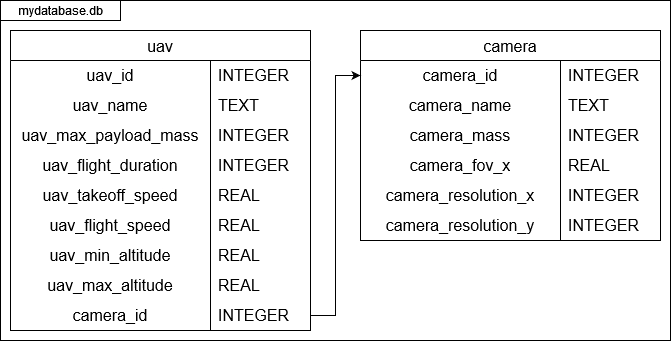

The diagram above was exported from draw.io. Its source (the exported page's mxGraphModel, read from the mxfile embedded in the PNG):
<mxGraphModel dx="1434" dy="782" grid="1" gridSize="10" guides="1" tooltips="1" connect="1" arrows="1" fold="1" page="1" pageScale="1" pageWidth="850" pageHeight="1100" math="0" shadow="0">
  <root>
    <mxCell id="0" />
    <mxCell id="1" parent="0" />
    <mxCell id="N6RUif81dUaBytvj0HDZ-65" value="" style="rounded=0;whiteSpace=wrap;html=1;" parent="1" vertex="1">
      <mxGeometry width="670" height="340" as="geometry" />
    </mxCell>
    <mxCell id="N6RUif81dUaBytvj0HDZ-1" value="uav" style="shape=table;startSize=30;container=1;collapsible=0;childLayout=tableLayout;fixedRows=1;rowLines=0;fontStyle=0;strokeColor=default;fontSize=16;" parent="1" vertex="1">
      <mxGeometry x="10" y="30" width="300" height="300" as="geometry" />
    </mxCell>
    <mxCell id="N6RUif81dUaBytvj0HDZ-2" value="" style="shape=tableRow;horizontal=0;startSize=0;swimlaneHead=0;swimlaneBody=0;top=0;left=0;bottom=0;right=0;collapsible=0;dropTarget=0;fillColor=none;points=[[0,0.5],[1,0.5]];portConstraint=eastwest;strokeColor=inherit;fontSize=16;" parent="N6RUif81dUaBytvj0HDZ-1" vertex="1">
      <mxGeometry y="30" width="300" height="30" as="geometry" />
    </mxCell>
    <mxCell id="N6RUif81dUaBytvj0HDZ-3" value="uav_id" style="shape=partialRectangle;html=1;whiteSpace=wrap;connectable=0;fillColor=none;top=0;left=0;bottom=0;right=0;overflow=hidden;pointerEvents=1;strokeColor=inherit;fontSize=16;" parent="N6RUif81dUaBytvj0HDZ-2" vertex="1">
      <mxGeometry width="200" height="30" as="geometry">
        <mxRectangle width="200" height="30" as="alternateBounds" />
      </mxGeometry>
    </mxCell>
    <mxCell id="N6RUif81dUaBytvj0HDZ-4" value="INTEGER" style="shape=partialRectangle;html=1;whiteSpace=wrap;connectable=0;fillColor=none;top=0;left=0;bottom=0;right=0;align=left;spacingLeft=6;overflow=hidden;strokeColor=inherit;fontSize=16;" parent="N6RUif81dUaBytvj0HDZ-2" vertex="1">
      <mxGeometry x="200" width="100" height="30" as="geometry">
        <mxRectangle width="100" height="30" as="alternateBounds" />
      </mxGeometry>
    </mxCell>
    <mxCell id="N6RUif81dUaBytvj0HDZ-5" value="" style="shape=tableRow;horizontal=0;startSize=0;swimlaneHead=0;swimlaneBody=0;top=0;left=0;bottom=0;right=0;collapsible=0;dropTarget=0;fillColor=none;points=[[0,0.5],[1,0.5]];portConstraint=eastwest;strokeColor=inherit;fontSize=16;" parent="N6RUif81dUaBytvj0HDZ-1" vertex="1">
      <mxGeometry y="60" width="300" height="30" as="geometry" />
    </mxCell>
    <mxCell id="N6RUif81dUaBytvj0HDZ-6" value="uav_name" style="shape=partialRectangle;html=1;whiteSpace=wrap;connectable=0;fillColor=none;top=0;left=0;bottom=0;right=0;overflow=hidden;strokeColor=inherit;fontSize=16;align=center;" parent="N6RUif81dUaBytvj0HDZ-5" vertex="1">
      <mxGeometry width="200" height="30" as="geometry">
        <mxRectangle width="200" height="30" as="alternateBounds" />
      </mxGeometry>
    </mxCell>
    <mxCell id="N6RUif81dUaBytvj0HDZ-7" value="TEXT" style="shape=partialRectangle;html=1;whiteSpace=wrap;connectable=0;fillColor=none;top=0;left=0;bottom=0;right=0;align=left;spacingLeft=6;overflow=hidden;strokeColor=inherit;fontSize=16;" parent="N6RUif81dUaBytvj0HDZ-5" vertex="1">
      <mxGeometry x="200" width="100" height="30" as="geometry">
        <mxRectangle width="100" height="30" as="alternateBounds" />
      </mxGeometry>
    </mxCell>
    <mxCell id="N6RUif81dUaBytvj0HDZ-8" value="" style="shape=tableRow;horizontal=0;startSize=0;swimlaneHead=0;swimlaneBody=0;top=0;left=0;bottom=0;right=0;collapsible=0;dropTarget=0;fillColor=none;points=[[0,0.5],[1,0.5]];portConstraint=eastwest;strokeColor=inherit;fontSize=16;" parent="N6RUif81dUaBytvj0HDZ-1" vertex="1">
      <mxGeometry y="90" width="300" height="30" as="geometry" />
    </mxCell>
    <mxCell id="N6RUif81dUaBytvj0HDZ-9" value="uav_max_payload_mass" style="shape=partialRectangle;html=1;whiteSpace=wrap;connectable=0;fillColor=none;top=0;left=0;bottom=0;right=0;overflow=hidden;strokeColor=inherit;fontSize=16;" parent="N6RUif81dUaBytvj0HDZ-8" vertex="1">
      <mxGeometry width="200" height="30" as="geometry">
        <mxRectangle width="200" height="30" as="alternateBounds" />
      </mxGeometry>
    </mxCell>
    <mxCell id="N6RUif81dUaBytvj0HDZ-10" value="INTEGER" style="shape=partialRectangle;html=1;whiteSpace=wrap;connectable=0;fillColor=none;top=0;left=0;bottom=0;right=0;align=left;spacingLeft=6;overflow=hidden;strokeColor=inherit;fontSize=16;" parent="N6RUif81dUaBytvj0HDZ-8" vertex="1">
      <mxGeometry x="200" width="100" height="30" as="geometry">
        <mxRectangle width="100" height="30" as="alternateBounds" />
      </mxGeometry>
    </mxCell>
    <mxCell id="N6RUif81dUaBytvj0HDZ-27" style="shape=tableRow;horizontal=0;startSize=0;swimlaneHead=0;swimlaneBody=0;top=0;left=0;bottom=0;right=0;collapsible=0;dropTarget=0;fillColor=none;points=[[0,0.5],[1,0.5]];portConstraint=eastwest;strokeColor=inherit;fontSize=16;" parent="N6RUif81dUaBytvj0HDZ-1" vertex="1">
      <mxGeometry y="120" width="300" height="30" as="geometry" />
    </mxCell>
    <mxCell id="N6RUif81dUaBytvj0HDZ-28" value="uav_flight_duration" style="shape=partialRectangle;html=1;whiteSpace=wrap;connectable=0;fillColor=none;top=0;left=0;bottom=0;right=0;overflow=hidden;strokeColor=inherit;fontSize=16;" parent="N6RUif81dUaBytvj0HDZ-27" vertex="1">
      <mxGeometry width="200" height="30" as="geometry">
        <mxRectangle width="200" height="30" as="alternateBounds" />
      </mxGeometry>
    </mxCell>
    <mxCell id="N6RUif81dUaBytvj0HDZ-29" value="INTEGER" style="shape=partialRectangle;html=1;whiteSpace=wrap;connectable=0;fillColor=none;top=0;left=0;bottom=0;right=0;align=left;spacingLeft=6;overflow=hidden;strokeColor=inherit;fontSize=16;" parent="N6RUif81dUaBytvj0HDZ-27" vertex="1">
      <mxGeometry x="200" width="100" height="30" as="geometry">
        <mxRectangle width="100" height="30" as="alternateBounds" />
      </mxGeometry>
    </mxCell>
    <mxCell id="N6RUif81dUaBytvj0HDZ-24" style="shape=tableRow;horizontal=0;startSize=0;swimlaneHead=0;swimlaneBody=0;top=0;left=0;bottom=0;right=0;collapsible=0;dropTarget=0;fillColor=none;points=[[0,0.5],[1,0.5]];portConstraint=eastwest;strokeColor=inherit;fontSize=16;" parent="N6RUif81dUaBytvj0HDZ-1" vertex="1">
      <mxGeometry y="150" width="300" height="30" as="geometry" />
    </mxCell>
    <mxCell id="N6RUif81dUaBytvj0HDZ-25" value="uav_takeoff_speed" style="shape=partialRectangle;html=1;whiteSpace=wrap;connectable=0;fillColor=none;top=0;left=0;bottom=0;right=0;overflow=hidden;strokeColor=inherit;fontSize=16;" parent="N6RUif81dUaBytvj0HDZ-24" vertex="1">
      <mxGeometry width="200" height="30" as="geometry">
        <mxRectangle width="200" height="30" as="alternateBounds" />
      </mxGeometry>
    </mxCell>
    <mxCell id="N6RUif81dUaBytvj0HDZ-26" value="REAL" style="shape=partialRectangle;html=1;whiteSpace=wrap;connectable=0;fillColor=none;top=0;left=0;bottom=0;right=0;align=left;spacingLeft=6;overflow=hidden;strokeColor=inherit;fontSize=16;" parent="N6RUif81dUaBytvj0HDZ-24" vertex="1">
      <mxGeometry x="200" width="100" height="30" as="geometry">
        <mxRectangle width="100" height="30" as="alternateBounds" />
      </mxGeometry>
    </mxCell>
    <mxCell id="N6RUif81dUaBytvj0HDZ-30" style="shape=tableRow;horizontal=0;startSize=0;swimlaneHead=0;swimlaneBody=0;top=0;left=0;bottom=0;right=0;collapsible=0;dropTarget=0;fillColor=none;points=[[0,0.5],[1,0.5]];portConstraint=eastwest;strokeColor=inherit;fontSize=16;" parent="N6RUif81dUaBytvj0HDZ-1" vertex="1">
      <mxGeometry y="180" width="300" height="30" as="geometry" />
    </mxCell>
    <mxCell id="N6RUif81dUaBytvj0HDZ-31" value="uav_flight_speed" style="shape=partialRectangle;html=1;whiteSpace=wrap;connectable=0;fillColor=none;top=0;left=0;bottom=0;right=0;overflow=hidden;strokeColor=inherit;fontSize=16;" parent="N6RUif81dUaBytvj0HDZ-30" vertex="1">
      <mxGeometry width="200" height="30" as="geometry">
        <mxRectangle width="200" height="30" as="alternateBounds" />
      </mxGeometry>
    </mxCell>
    <mxCell id="N6RUif81dUaBytvj0HDZ-32" value="REAL" style="shape=partialRectangle;html=1;whiteSpace=wrap;connectable=0;fillColor=none;top=0;left=0;bottom=0;right=0;align=left;spacingLeft=6;overflow=hidden;strokeColor=inherit;fontSize=16;" parent="N6RUif81dUaBytvj0HDZ-30" vertex="1">
      <mxGeometry x="200" width="100" height="30" as="geometry">
        <mxRectangle width="100" height="30" as="alternateBounds" />
      </mxGeometry>
    </mxCell>
    <mxCell id="N6RUif81dUaBytvj0HDZ-33" style="shape=tableRow;horizontal=0;startSize=0;swimlaneHead=0;swimlaneBody=0;top=0;left=0;bottom=0;right=0;collapsible=0;dropTarget=0;fillColor=none;points=[[0,0.5],[1,0.5]];portConstraint=eastwest;strokeColor=inherit;fontSize=16;" parent="N6RUif81dUaBytvj0HDZ-1" vertex="1">
      <mxGeometry y="210" width="300" height="30" as="geometry" />
    </mxCell>
    <mxCell id="N6RUif81dUaBytvj0HDZ-34" value="uav_min_altitude" style="shape=partialRectangle;html=1;whiteSpace=wrap;connectable=0;fillColor=none;top=0;left=0;bottom=0;right=0;overflow=hidden;strokeColor=inherit;fontSize=16;" parent="N6RUif81dUaBytvj0HDZ-33" vertex="1">
      <mxGeometry width="200" height="30" as="geometry">
        <mxRectangle width="200" height="30" as="alternateBounds" />
      </mxGeometry>
    </mxCell>
    <mxCell id="N6RUif81dUaBytvj0HDZ-35" value="REAL" style="shape=partialRectangle;html=1;whiteSpace=wrap;connectable=0;fillColor=none;top=0;left=0;bottom=0;right=0;align=left;spacingLeft=6;overflow=hidden;strokeColor=inherit;fontSize=16;" parent="N6RUif81dUaBytvj0HDZ-33" vertex="1">
      <mxGeometry x="200" width="100" height="30" as="geometry">
        <mxRectangle width="100" height="30" as="alternateBounds" />
      </mxGeometry>
    </mxCell>
    <mxCell id="N6RUif81dUaBytvj0HDZ-36" style="shape=tableRow;horizontal=0;startSize=0;swimlaneHead=0;swimlaneBody=0;top=0;left=0;bottom=0;right=0;collapsible=0;dropTarget=0;fillColor=none;points=[[0,0.5],[1,0.5]];portConstraint=eastwest;strokeColor=inherit;fontSize=16;" parent="N6RUif81dUaBytvj0HDZ-1" vertex="1">
      <mxGeometry y="240" width="300" height="30" as="geometry" />
    </mxCell>
    <mxCell id="N6RUif81dUaBytvj0HDZ-37" value="uav_max_altitude" style="shape=partialRectangle;html=1;whiteSpace=wrap;connectable=0;fillColor=none;top=0;left=0;bottom=0;right=0;overflow=hidden;strokeColor=inherit;fontSize=16;" parent="N6RUif81dUaBytvj0HDZ-36" vertex="1">
      <mxGeometry width="200" height="30" as="geometry">
        <mxRectangle width="200" height="30" as="alternateBounds" />
      </mxGeometry>
    </mxCell>
    <mxCell id="N6RUif81dUaBytvj0HDZ-38" value="REAL" style="shape=partialRectangle;html=1;whiteSpace=wrap;connectable=0;fillColor=none;top=0;left=0;bottom=0;right=0;align=left;spacingLeft=6;overflow=hidden;strokeColor=inherit;fontSize=16;" parent="N6RUif81dUaBytvj0HDZ-36" vertex="1">
      <mxGeometry x="200" width="100" height="30" as="geometry">
        <mxRectangle width="100" height="30" as="alternateBounds" />
      </mxGeometry>
    </mxCell>
    <mxCell id="i7sGxL_5j3WDsj4oWrjZ-27" style="shape=tableRow;horizontal=0;startSize=0;swimlaneHead=0;swimlaneBody=0;top=0;left=0;bottom=0;right=0;collapsible=0;dropTarget=0;fillColor=none;points=[[0,0.5],[1,0.5]];portConstraint=eastwest;strokeColor=inherit;fontSize=16;" vertex="1" parent="N6RUif81dUaBytvj0HDZ-1">
      <mxGeometry y="270" width="300" height="30" as="geometry" />
    </mxCell>
    <mxCell id="i7sGxL_5j3WDsj4oWrjZ-28" value="camera_id" style="shape=partialRectangle;html=1;whiteSpace=wrap;connectable=0;fillColor=none;top=0;left=0;bottom=0;right=0;overflow=hidden;strokeColor=inherit;fontSize=16;" vertex="1" parent="i7sGxL_5j3WDsj4oWrjZ-27">
      <mxGeometry width="200" height="30" as="geometry">
        <mxRectangle width="200" height="30" as="alternateBounds" />
      </mxGeometry>
    </mxCell>
    <mxCell id="i7sGxL_5j3WDsj4oWrjZ-29" value="INTEGER" style="shape=partialRectangle;html=1;whiteSpace=wrap;connectable=0;fillColor=none;top=0;left=0;bottom=0;right=0;align=left;spacingLeft=6;overflow=hidden;strokeColor=inherit;fontSize=16;" vertex="1" parent="i7sGxL_5j3WDsj4oWrjZ-27">
      <mxGeometry x="200" width="100" height="30" as="geometry">
        <mxRectangle width="100" height="30" as="alternateBounds" />
      </mxGeometry>
    </mxCell>
    <mxCell id="N6RUif81dUaBytvj0HDZ-15" value="" style="shape=tableRow;horizontal=0;startSize=0;swimlaneHead=0;swimlaneBody=0;top=0;left=0;bottom=0;right=0;collapsible=0;dropTarget=0;fillColor=none;points=[[0,0.5],[1,0.5]];portConstraint=eastwest;strokeColor=inherit;fontSize=16;" parent="1" vertex="1">
      <mxGeometry x="80" y="210" width="180" height="30" as="geometry" />
    </mxCell>
    <mxCell id="N6RUif81dUaBytvj0HDZ-39" value="camera" style="shape=table;startSize=30;container=1;collapsible=0;childLayout=tableLayout;fixedRows=1;rowLines=0;fontStyle=0;strokeColor=default;fontSize=16;" parent="1" vertex="1">
      <mxGeometry x="360" y="30" width="300" height="210" as="geometry" />
    </mxCell>
    <mxCell id="N6RUif81dUaBytvj0HDZ-40" value="" style="shape=tableRow;horizontal=0;startSize=0;swimlaneHead=0;swimlaneBody=0;top=0;left=0;bottom=0;right=0;collapsible=0;dropTarget=0;fillColor=none;points=[[0,0.5],[1,0.5]];portConstraint=eastwest;strokeColor=inherit;fontSize=16;" parent="N6RUif81dUaBytvj0HDZ-39" vertex="1">
      <mxGeometry y="30" width="300" height="30" as="geometry" />
    </mxCell>
    <mxCell id="N6RUif81dUaBytvj0HDZ-41" value="camera_id" style="shape=partialRectangle;html=1;whiteSpace=wrap;connectable=0;fillColor=none;top=0;left=0;bottom=0;right=0;overflow=hidden;pointerEvents=1;strokeColor=inherit;fontSize=16;" parent="N6RUif81dUaBytvj0HDZ-40" vertex="1">
      <mxGeometry width="200" height="30" as="geometry">
        <mxRectangle width="200" height="30" as="alternateBounds" />
      </mxGeometry>
    </mxCell>
    <mxCell id="N6RUif81dUaBytvj0HDZ-42" value="INTEGER" style="shape=partialRectangle;html=1;whiteSpace=wrap;connectable=0;fillColor=none;top=0;left=0;bottom=0;right=0;align=left;spacingLeft=6;overflow=hidden;strokeColor=inherit;fontSize=16;" parent="N6RUif81dUaBytvj0HDZ-40" vertex="1">
      <mxGeometry x="200" width="100" height="30" as="geometry">
        <mxRectangle width="100" height="30" as="alternateBounds" />
      </mxGeometry>
    </mxCell>
    <mxCell id="N6RUif81dUaBytvj0HDZ-43" value="" style="shape=tableRow;horizontal=0;startSize=0;swimlaneHead=0;swimlaneBody=0;top=0;left=0;bottom=0;right=0;collapsible=0;dropTarget=0;fillColor=none;points=[[0,0.5],[1,0.5]];portConstraint=eastwest;strokeColor=inherit;fontSize=16;" parent="N6RUif81dUaBytvj0HDZ-39" vertex="1">
      <mxGeometry y="60" width="300" height="30" as="geometry" />
    </mxCell>
    <mxCell id="N6RUif81dUaBytvj0HDZ-44" value="camera_name" style="shape=partialRectangle;html=1;whiteSpace=wrap;connectable=0;fillColor=none;top=0;left=0;bottom=0;right=0;overflow=hidden;strokeColor=inherit;fontSize=16;align=center;" parent="N6RUif81dUaBytvj0HDZ-43" vertex="1">
      <mxGeometry width="200" height="30" as="geometry">
        <mxRectangle width="200" height="30" as="alternateBounds" />
      </mxGeometry>
    </mxCell>
    <mxCell id="N6RUif81dUaBytvj0HDZ-45" value="TEXT" style="shape=partialRectangle;html=1;whiteSpace=wrap;connectable=0;fillColor=none;top=0;left=0;bottom=0;right=0;align=left;spacingLeft=6;overflow=hidden;strokeColor=inherit;fontSize=16;" parent="N6RUif81dUaBytvj0HDZ-43" vertex="1">
      <mxGeometry x="200" width="100" height="30" as="geometry">
        <mxRectangle width="100" height="30" as="alternateBounds" />
      </mxGeometry>
    </mxCell>
    <mxCell id="N6RUif81dUaBytvj0HDZ-46" value="" style="shape=tableRow;horizontal=0;startSize=0;swimlaneHead=0;swimlaneBody=0;top=0;left=0;bottom=0;right=0;collapsible=0;dropTarget=0;fillColor=none;points=[[0,0.5],[1,0.5]];portConstraint=eastwest;strokeColor=inherit;fontSize=16;" parent="N6RUif81dUaBytvj0HDZ-39" vertex="1">
      <mxGeometry y="90" width="300" height="30" as="geometry" />
    </mxCell>
    <mxCell id="N6RUif81dUaBytvj0HDZ-47" value="camera_mass" style="shape=partialRectangle;html=1;whiteSpace=wrap;connectable=0;fillColor=none;top=0;left=0;bottom=0;right=0;overflow=hidden;strokeColor=inherit;fontSize=16;" parent="N6RUif81dUaBytvj0HDZ-46" vertex="1">
      <mxGeometry width="200" height="30" as="geometry">
        <mxRectangle width="200" height="30" as="alternateBounds" />
      </mxGeometry>
    </mxCell>
    <mxCell id="N6RUif81dUaBytvj0HDZ-48" value="INTEGER" style="shape=partialRectangle;html=1;whiteSpace=wrap;connectable=0;fillColor=none;top=0;left=0;bottom=0;right=0;align=left;spacingLeft=6;overflow=hidden;strokeColor=inherit;fontSize=16;" parent="N6RUif81dUaBytvj0HDZ-46" vertex="1">
      <mxGeometry x="200" width="100" height="30" as="geometry">
        <mxRectangle width="100" height="30" as="alternateBounds" />
      </mxGeometry>
    </mxCell>
    <mxCell id="N6RUif81dUaBytvj0HDZ-49" style="shape=tableRow;horizontal=0;startSize=0;swimlaneHead=0;swimlaneBody=0;top=0;left=0;bottom=0;right=0;collapsible=0;dropTarget=0;fillColor=none;points=[[0,0.5],[1,0.5]];portConstraint=eastwest;strokeColor=inherit;fontSize=16;" parent="N6RUif81dUaBytvj0HDZ-39" vertex="1">
      <mxGeometry y="120" width="300" height="30" as="geometry" />
    </mxCell>
    <mxCell id="N6RUif81dUaBytvj0HDZ-50" value="camera_fov_x" style="shape=partialRectangle;html=1;whiteSpace=wrap;connectable=0;fillColor=none;top=0;left=0;bottom=0;right=0;overflow=hidden;strokeColor=inherit;fontSize=16;" parent="N6RUif81dUaBytvj0HDZ-49" vertex="1">
      <mxGeometry width="200" height="30" as="geometry">
        <mxRectangle width="200" height="30" as="alternateBounds" />
      </mxGeometry>
    </mxCell>
    <mxCell id="N6RUif81dUaBytvj0HDZ-51" value="REAL" style="shape=partialRectangle;html=1;whiteSpace=wrap;connectable=0;fillColor=none;top=0;left=0;bottom=0;right=0;align=left;spacingLeft=6;overflow=hidden;strokeColor=inherit;fontSize=16;" parent="N6RUif81dUaBytvj0HDZ-49" vertex="1">
      <mxGeometry x="200" width="100" height="30" as="geometry">
        <mxRectangle width="100" height="30" as="alternateBounds" />
      </mxGeometry>
    </mxCell>
    <mxCell id="N6RUif81dUaBytvj0HDZ-52" style="shape=tableRow;horizontal=0;startSize=0;swimlaneHead=0;swimlaneBody=0;top=0;left=0;bottom=0;right=0;collapsible=0;dropTarget=0;fillColor=none;points=[[0,0.5],[1,0.5]];portConstraint=eastwest;strokeColor=inherit;fontSize=16;" parent="N6RUif81dUaBytvj0HDZ-39" vertex="1">
      <mxGeometry y="150" width="300" height="30" as="geometry" />
    </mxCell>
    <mxCell id="N6RUif81dUaBytvj0HDZ-53" value="camera_resolution_x" style="shape=partialRectangle;html=1;whiteSpace=wrap;connectable=0;fillColor=none;top=0;left=0;bottom=0;right=0;overflow=hidden;strokeColor=inherit;fontSize=16;" parent="N6RUif81dUaBytvj0HDZ-52" vertex="1">
      <mxGeometry width="200" height="30" as="geometry">
        <mxRectangle width="200" height="30" as="alternateBounds" />
      </mxGeometry>
    </mxCell>
    <mxCell id="N6RUif81dUaBytvj0HDZ-54" value="INTEGER" style="shape=partialRectangle;html=1;whiteSpace=wrap;connectable=0;fillColor=none;top=0;left=0;bottom=0;right=0;align=left;spacingLeft=6;overflow=hidden;strokeColor=inherit;fontSize=16;" parent="N6RUif81dUaBytvj0HDZ-52" vertex="1">
      <mxGeometry x="200" width="100" height="30" as="geometry">
        <mxRectangle width="100" height="30" as="alternateBounds" />
      </mxGeometry>
    </mxCell>
    <mxCell id="N6RUif81dUaBytvj0HDZ-55" style="shape=tableRow;horizontal=0;startSize=0;swimlaneHead=0;swimlaneBody=0;top=0;left=0;bottom=0;right=0;collapsible=0;dropTarget=0;fillColor=none;points=[[0,0.5],[1,0.5]];portConstraint=eastwest;strokeColor=inherit;fontSize=16;" parent="N6RUif81dUaBytvj0HDZ-39" vertex="1">
      <mxGeometry y="180" width="300" height="30" as="geometry" />
    </mxCell>
    <mxCell id="N6RUif81dUaBytvj0HDZ-56" value="camera_resolution_y" style="shape=partialRectangle;html=1;whiteSpace=wrap;connectable=0;fillColor=none;top=0;left=0;bottom=0;right=0;overflow=hidden;strokeColor=inherit;fontSize=16;" parent="N6RUif81dUaBytvj0HDZ-55" vertex="1">
      <mxGeometry width="200" height="30" as="geometry">
        <mxRectangle width="200" height="30" as="alternateBounds" />
      </mxGeometry>
    </mxCell>
    <mxCell id="N6RUif81dUaBytvj0HDZ-57" value="INTEGER" style="shape=partialRectangle;html=1;whiteSpace=wrap;connectable=0;fillColor=none;top=0;left=0;bottom=0;right=0;align=left;spacingLeft=6;overflow=hidden;strokeColor=inherit;fontSize=16;" parent="N6RUif81dUaBytvj0HDZ-55" vertex="1">
      <mxGeometry x="200" width="100" height="30" as="geometry">
        <mxRectangle width="100" height="30" as="alternateBounds" />
      </mxGeometry>
    </mxCell>
    <mxCell id="N6RUif81dUaBytvj0HDZ-64" value="mydatabase.db" style="rounded=0;whiteSpace=wrap;html=1;" parent="1" vertex="1">
      <mxGeometry width="120" height="20" as="geometry" />
    </mxCell>
    <mxCell id="i7sGxL_5j3WDsj4oWrjZ-30" value="" style="endArrow=classic;html=1;rounded=0;exitX=1;exitY=0.5;exitDx=0;exitDy=0;entryX=0;entryY=0.5;entryDx=0;entryDy=0;edgeStyle=orthogonalEdgeStyle;" edge="1" parent="1" source="i7sGxL_5j3WDsj4oWrjZ-27" target="N6RUif81dUaBytvj0HDZ-40">
      <mxGeometry width="50" height="50" relative="1" as="geometry">
        <mxPoint x="400" y="70" as="sourcePoint" />
        <mxPoint x="450" y="20" as="targetPoint" />
      </mxGeometry>
    </mxCell>
  </root>
</mxGraphModel>